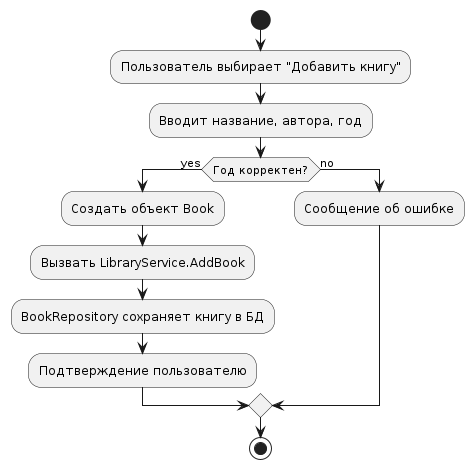

The diagram above was rendered by PlantUML. Its source (embedded in the PNG):
@startuml
start
:Пользователь выбирает "Добавить книгу";
:Вводит название, автора, год;
if (Год корректен?) then (yes)
  :Создать объект Book;
  :Вызвать LibraryService.AddBook;
  :BookRepository сохраняет книгу в БД;
  :Подтверждение пользователю;
else (no)
  :Сообщение об ошибке;
endif
stop
@enduml